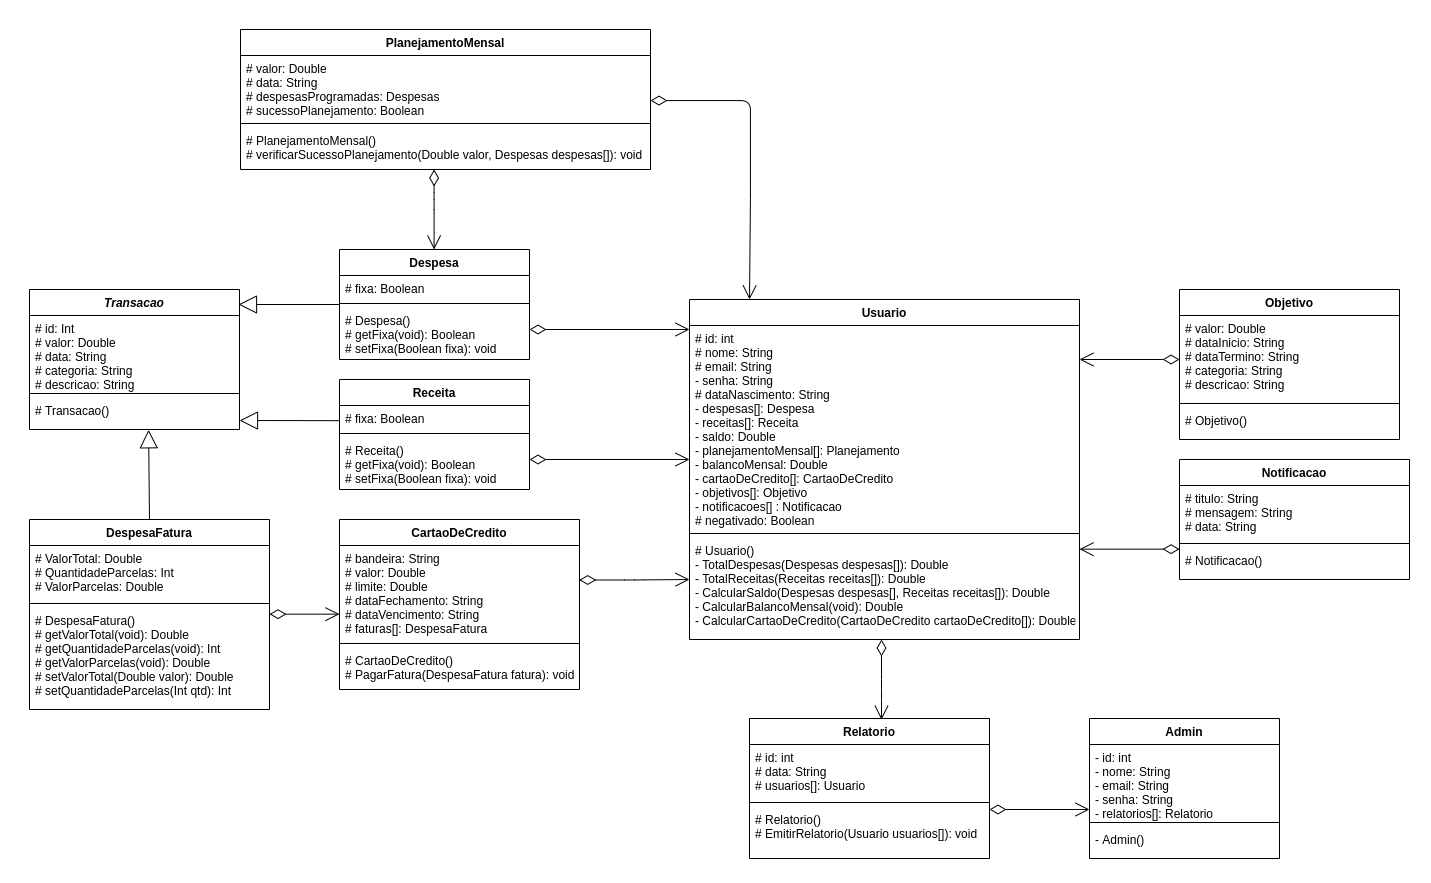

The diagram above was exported from draw.io. Its source (the exported page's mxGraphModel, read from the mxfile embedded in the PNG):
<mxGraphModel dx="2452" dy="2114" grid="1" gridSize="10" guides="1" tooltips="1" connect="1" arrows="1" fold="1" page="1" pageScale="1" pageWidth="827" pageHeight="1169" math="0" shadow="0">
  <root>
    <mxCell id="0" />
    <mxCell id="1" parent="0" />
    <mxCell id="3h7up6fz0xG8j3a6b_qK-35" value="Usuario" style="swimlane;fontStyle=1;align=center;verticalAlign=top;childLayout=stackLayout;horizontal=1;startSize=26;horizontalStack=0;resizeParent=1;resizeParentMax=0;resizeLast=0;collapsible=1;marginBottom=0;" parent="1" vertex="1">
      <mxGeometry x="60" y="120" width="390" height="340" as="geometry" />
    </mxCell>
    <mxCell id="3h7up6fz0xG8j3a6b_qK-36" value="# id: int&#10;# nome: String&#10;# email: String&#10;- senha: String&#10;# dataNascimento: String&#10;- despesas[]: Despesa&#10;- receitas[]: Receita&#10;- saldo: Double&#10;- planejamentoMensal[]: Planejamento&#10;- balancoMensal: Double&#10;- cartaoDeCredito[]: CartaoDeCredito &#10;- objetivos[]: Objetivo&#10;- notificacoes[] : Notificacao&#10;# negativado: Boolean" style="text;strokeColor=none;fillColor=none;align=left;verticalAlign=top;spacingLeft=4;spacingRight=4;overflow=hidden;rotatable=0;points=[[0,0.5],[1,0.5]];portConstraint=eastwest;" parent="3h7up6fz0xG8j3a6b_qK-35" vertex="1">
      <mxGeometry y="26" width="390" height="204" as="geometry" />
    </mxCell>
    <mxCell id="3h7up6fz0xG8j3a6b_qK-37" value="" style="line;strokeWidth=1;fillColor=none;align=left;verticalAlign=middle;spacingTop=-1;spacingLeft=3;spacingRight=3;rotatable=0;labelPosition=right;points=[];portConstraint=eastwest;" parent="3h7up6fz0xG8j3a6b_qK-35" vertex="1">
      <mxGeometry y="230" width="390" height="8" as="geometry" />
    </mxCell>
    <mxCell id="3h7up6fz0xG8j3a6b_qK-38" value="# Usuario()&#10;- TotalDespesas(Despesas despesas[]): Double&#10;- TotalReceitas(Receitas receitas[]): Double&#10;- CalcularSaldo(Despesas despesas[], Receitas receitas[]): Double&#10;- CalcularBalancoMensal(void): Double&#10;- CalcularCartaoDeCredito(CartaoDeCredito cartaoDeCredito[]): Double&#10;" style="text;strokeColor=none;fillColor=none;align=left;verticalAlign=top;spacingLeft=4;spacingRight=4;overflow=hidden;rotatable=0;points=[[0,0.5],[1,0.5]];portConstraint=eastwest;" parent="3h7up6fz0xG8j3a6b_qK-35" vertex="1">
      <mxGeometry y="238" width="390" height="102" as="geometry" />
    </mxCell>
    <mxCell id="3h7up6fz0xG8j3a6b_qK-44" value="Transacao" style="swimlane;fontStyle=3;align=center;verticalAlign=top;childLayout=stackLayout;horizontal=1;startSize=26;horizontalStack=0;resizeParent=1;resizeParentMax=0;resizeLast=0;collapsible=1;marginBottom=0;" parent="1" vertex="1">
      <mxGeometry x="-600" y="110" width="210" height="140" as="geometry" />
    </mxCell>
    <mxCell id="3h7up6fz0xG8j3a6b_qK-45" value="# id: Int&#10;# valor: Double&#10;# data: String&#10;# categoria: String&#10;# descricao: String" style="text;strokeColor=none;fillColor=none;align=left;verticalAlign=top;spacingLeft=4;spacingRight=4;overflow=hidden;rotatable=0;points=[[0,0.5],[1,0.5]];portConstraint=eastwest;" parent="3h7up6fz0xG8j3a6b_qK-44" vertex="1">
      <mxGeometry y="26" width="210" height="74" as="geometry" />
    </mxCell>
    <mxCell id="3h7up6fz0xG8j3a6b_qK-46" value="" style="line;strokeWidth=1;fillColor=none;align=left;verticalAlign=middle;spacingTop=-1;spacingLeft=3;spacingRight=3;rotatable=0;labelPosition=right;points=[];portConstraint=eastwest;" parent="3h7up6fz0xG8j3a6b_qK-44" vertex="1">
      <mxGeometry y="100" width="210" height="8" as="geometry" />
    </mxCell>
    <mxCell id="3h7up6fz0xG8j3a6b_qK-47" value="# Transacao()&#10;" style="text;strokeColor=none;fillColor=none;align=left;verticalAlign=top;spacingLeft=4;spacingRight=4;overflow=hidden;rotatable=0;points=[[0,0.5],[1,0.5]];portConstraint=eastwest;" parent="3h7up6fz0xG8j3a6b_qK-44" vertex="1">
      <mxGeometry y="108" width="210" height="32" as="geometry" />
    </mxCell>
    <mxCell id="3h7up6fz0xG8j3a6b_qK-58" value="Objetivo" style="swimlane;fontStyle=1;align=center;verticalAlign=top;childLayout=stackLayout;horizontal=1;startSize=26;horizontalStack=0;resizeParent=1;resizeParentMax=0;resizeLast=0;collapsible=1;marginBottom=0;" parent="1" vertex="1">
      <mxGeometry x="550" y="110" width="220" height="150" as="geometry" />
    </mxCell>
    <mxCell id="3h7up6fz0xG8j3a6b_qK-59" value="# valor: Double&#10;# dataInicio: String&#10;# dataTermino: String&#10;# categoria: String&#10;# descricao: String" style="text;strokeColor=none;fillColor=none;align=left;verticalAlign=top;spacingLeft=4;spacingRight=4;overflow=hidden;rotatable=0;points=[[0,0.5],[1,0.5]];portConstraint=eastwest;" parent="3h7up6fz0xG8j3a6b_qK-58" vertex="1">
      <mxGeometry y="26" width="220" height="84" as="geometry" />
    </mxCell>
    <mxCell id="3h7up6fz0xG8j3a6b_qK-60" value="" style="line;strokeWidth=1;fillColor=none;align=left;verticalAlign=middle;spacingTop=-1;spacingLeft=3;spacingRight=3;rotatable=0;labelPosition=right;points=[];portConstraint=eastwest;" parent="3h7up6fz0xG8j3a6b_qK-58" vertex="1">
      <mxGeometry y="110" width="220" height="8" as="geometry" />
    </mxCell>
    <mxCell id="3h7up6fz0xG8j3a6b_qK-61" value="# Objetivo()&#10;" style="text;strokeColor=none;fillColor=none;align=left;verticalAlign=top;spacingLeft=4;spacingRight=4;overflow=hidden;rotatable=0;points=[[0,0.5],[1,0.5]];portConstraint=eastwest;" parent="3h7up6fz0xG8j3a6b_qK-58" vertex="1">
      <mxGeometry y="118" width="220" height="32" as="geometry" />
    </mxCell>
    <mxCell id="3h7up6fz0xG8j3a6b_qK-62" value="CartaoDeCredito" style="swimlane;fontStyle=1;align=center;verticalAlign=top;childLayout=stackLayout;horizontal=1;startSize=26;horizontalStack=0;resizeParent=1;resizeParentMax=0;resizeLast=0;collapsible=1;marginBottom=0;" parent="1" vertex="1">
      <mxGeometry x="-290" y="340" width="240" height="170" as="geometry" />
    </mxCell>
    <mxCell id="3h7up6fz0xG8j3a6b_qK-63" value="# bandeira: String&#10;# valor: Double&#10;# limite: Double&#10;# dataFechamento: String&#10;# dataVencimento: String&#10;# faturas[]: DespesaFatura&#10;" style="text;strokeColor=none;fillColor=none;align=left;verticalAlign=top;spacingLeft=4;spacingRight=4;overflow=hidden;rotatable=0;points=[[0,0.5],[1,0.5]];portConstraint=eastwest;" parent="3h7up6fz0xG8j3a6b_qK-62" vertex="1">
      <mxGeometry y="26" width="240" height="94" as="geometry" />
    </mxCell>
    <mxCell id="3h7up6fz0xG8j3a6b_qK-64" value="" style="line;strokeWidth=1;fillColor=none;align=left;verticalAlign=middle;spacingTop=-1;spacingLeft=3;spacingRight=3;rotatable=0;labelPosition=right;points=[];portConstraint=eastwest;" parent="3h7up6fz0xG8j3a6b_qK-62" vertex="1">
      <mxGeometry y="120" width="240" height="8" as="geometry" />
    </mxCell>
    <mxCell id="3h7up6fz0xG8j3a6b_qK-65" value="# CartaoDeCredito()&#10;# PagarFatura(DespesaFatura fatura): void  " style="text;strokeColor=none;fillColor=none;align=left;verticalAlign=top;spacingLeft=4;spacingRight=4;overflow=hidden;rotatable=0;points=[[0,0.5],[1,0.5]];portConstraint=eastwest;" parent="3h7up6fz0xG8j3a6b_qK-62" vertex="1">
      <mxGeometry y="128" width="240" height="42" as="geometry" />
    </mxCell>
    <mxCell id="3h7up6fz0xG8j3a6b_qK-66" value="PlanejamentoMensal" style="swimlane;fontStyle=1;align=center;verticalAlign=top;childLayout=stackLayout;horizontal=1;startSize=26;horizontalStack=0;resizeParent=1;resizeParentMax=0;resizeLast=0;collapsible=1;marginBottom=0;" parent="1" vertex="1">
      <mxGeometry x="-389" y="-150" width="410" height="140" as="geometry" />
    </mxCell>
    <mxCell id="3h7up6fz0xG8j3a6b_qK-67" value="# valor: Double&#10;# data: String&#10;# despesasProgramadas: Despesas&#10;# sucessoPlanejamento: Boolean " style="text;strokeColor=none;fillColor=none;align=left;verticalAlign=top;spacingLeft=4;spacingRight=4;overflow=hidden;rotatable=0;points=[[0,0.5],[1,0.5]];portConstraint=eastwest;" parent="3h7up6fz0xG8j3a6b_qK-66" vertex="1">
      <mxGeometry y="26" width="410" height="64" as="geometry" />
    </mxCell>
    <mxCell id="3h7up6fz0xG8j3a6b_qK-68" value="" style="line;strokeWidth=1;fillColor=none;align=left;verticalAlign=middle;spacingTop=-1;spacingLeft=3;spacingRight=3;rotatable=0;labelPosition=right;points=[];portConstraint=eastwest;" parent="3h7up6fz0xG8j3a6b_qK-66" vertex="1">
      <mxGeometry y="90" width="410" height="8" as="geometry" />
    </mxCell>
    <mxCell id="3h7up6fz0xG8j3a6b_qK-69" value="# PlanejamentoMensal()&#10;# verificarSucessoPlanejamento(Double valor, Despesas despesas[]): void&#10;" style="text;strokeColor=none;fillColor=none;align=left;verticalAlign=top;spacingLeft=4;spacingRight=4;overflow=hidden;rotatable=0;points=[[0,0.5],[1,0.5]];portConstraint=eastwest;" parent="3h7up6fz0xG8j3a6b_qK-66" vertex="1">
      <mxGeometry y="98" width="410" height="42" as="geometry" />
    </mxCell>
    <mxCell id="3h7up6fz0xG8j3a6b_qK-70" value="" style="endArrow=block;endSize=16;endFill=0;html=1;exitX=0;exitY=0.5;exitDx=0;exitDy=0;" parent="1" source="BSgkOfL0F-IDNcY9OJHY-10" edge="1">
      <mxGeometry width="160" relative="1" as="geometry">
        <mxPoint x="119.99999999999977" y="-150" as="sourcePoint" />
        <mxPoint x="-391" y="125" as="targetPoint" />
      </mxGeometry>
    </mxCell>
    <mxCell id="3h7up6fz0xG8j3a6b_qK-71" value="" style="endArrow=block;endSize=16;endFill=0;html=1;exitX=0.002;exitY=0.061;exitDx=0;exitDy=0;exitPerimeter=0;" parent="1" edge="1">
      <mxGeometry width="160" relative="1" as="geometry">
        <mxPoint x="-289.6200000000001" y="241.17200000000003" as="sourcePoint" />
        <mxPoint x="-390" y="241" as="targetPoint" />
      </mxGeometry>
    </mxCell>
    <mxCell id="3h7up6fz0xG8j3a6b_qK-75" value="" style="endArrow=open;html=1;endSize=12;startArrow=diamondThin;startSize=14;startFill=0;edgeStyle=orthogonalEdgeStyle;align=left;verticalAlign=bottom;" parent="1" edge="1" source="3h7up6fz0xG8j3a6b_qK-67">
      <mxGeometry x="-1" y="3" relative="1" as="geometry">
        <mxPoint x="120.03" y="-10" as="sourcePoint" />
        <mxPoint x="120" y="120" as="targetPoint" />
        <Array as="points">
          <mxPoint x="121" y="-79" />
          <mxPoint x="121" y="20" />
          <mxPoint x="120" y="20" />
        </Array>
      </mxGeometry>
    </mxCell>
    <mxCell id="3h7up6fz0xG8j3a6b_qK-78" value="" style="endArrow=open;html=1;endSize=12;startArrow=diamondThin;startSize=14;startFill=0;edgeStyle=orthogonalEdgeStyle;align=left;verticalAlign=bottom;exitX=0.999;exitY=0.367;exitDx=0;exitDy=0;exitPerimeter=0;" parent="1" edge="1" source="3h7up6fz0xG8j3a6b_qK-63">
      <mxGeometry x="-1" y="3" relative="1" as="geometry">
        <mxPoint x="-40" y="400" as="sourcePoint" />
        <mxPoint x="60" y="400" as="targetPoint" />
      </mxGeometry>
    </mxCell>
    <mxCell id="3h7up6fz0xG8j3a6b_qK-81" value="" style="endArrow=open;html=1;endSize=12;startArrow=diamondThin;startSize=14;startFill=0;edgeStyle=orthogonalEdgeStyle;align=left;verticalAlign=bottom;" parent="1" edge="1">
      <mxGeometry x="-1" y="3" relative="1" as="geometry">
        <mxPoint x="550" y="180" as="sourcePoint" />
        <mxPoint x="450" y="180" as="targetPoint" />
      </mxGeometry>
    </mxCell>
    <mxCell id="3h7up6fz0xG8j3a6b_qK-82" value="Admin" style="swimlane;fontStyle=1;align=center;verticalAlign=top;childLayout=stackLayout;horizontal=1;startSize=26;horizontalStack=0;resizeParent=1;resizeParentMax=0;resizeLast=0;collapsible=1;marginBottom=0;" parent="1" vertex="1">
      <mxGeometry x="460" y="539" width="190" height="140" as="geometry" />
    </mxCell>
    <mxCell id="3h7up6fz0xG8j3a6b_qK-83" value="- id: int&#10;- nome: String&#10;- email: String&#10;- senha: String&#10;- relatorios[]: Relatorio&#10;" style="text;strokeColor=none;fillColor=none;align=left;verticalAlign=top;spacingLeft=4;spacingRight=4;overflow=hidden;rotatable=0;points=[[0,0.5],[1,0.5]];portConstraint=eastwest;" parent="3h7up6fz0xG8j3a6b_qK-82" vertex="1">
      <mxGeometry y="26" width="190" height="74" as="geometry" />
    </mxCell>
    <mxCell id="3h7up6fz0xG8j3a6b_qK-84" value="" style="line;strokeWidth=1;fillColor=none;align=left;verticalAlign=middle;spacingTop=-1;spacingLeft=3;spacingRight=3;rotatable=0;labelPosition=right;points=[];portConstraint=eastwest;" parent="3h7up6fz0xG8j3a6b_qK-82" vertex="1">
      <mxGeometry y="100" width="190" height="8" as="geometry" />
    </mxCell>
    <mxCell id="3h7up6fz0xG8j3a6b_qK-85" value="- Admin()&#10;" style="text;strokeColor=none;fillColor=none;align=left;verticalAlign=top;spacingLeft=4;spacingRight=4;overflow=hidden;rotatable=0;points=[[0,0.5],[1,0.5]];portConstraint=eastwest;" parent="3h7up6fz0xG8j3a6b_qK-82" vertex="1">
      <mxGeometry y="108" width="190" height="32" as="geometry" />
    </mxCell>
    <mxCell id="3h7up6fz0xG8j3a6b_qK-91" value="Relatorio" style="swimlane;fontStyle=1;align=center;verticalAlign=top;childLayout=stackLayout;horizontal=1;startSize=26;horizontalStack=0;resizeParent=1;resizeParentMax=0;resizeLast=0;collapsible=1;marginBottom=0;" parent="1" vertex="1">
      <mxGeometry x="120" y="539" width="240" height="140" as="geometry" />
    </mxCell>
    <mxCell id="3h7up6fz0xG8j3a6b_qK-92" value="# id: int&#10;# data: String&#10;# usuarios[]: Usuario&#10;" style="text;strokeColor=none;fillColor=none;align=left;verticalAlign=top;spacingLeft=4;spacingRight=4;overflow=hidden;rotatable=0;points=[[0,0.5],[1,0.5]];portConstraint=eastwest;" parent="3h7up6fz0xG8j3a6b_qK-91" vertex="1">
      <mxGeometry y="26" width="240" height="54" as="geometry" />
    </mxCell>
    <mxCell id="3h7up6fz0xG8j3a6b_qK-93" value="" style="line;strokeWidth=1;fillColor=none;align=left;verticalAlign=middle;spacingTop=-1;spacingLeft=3;spacingRight=3;rotatable=0;labelPosition=right;points=[];portConstraint=eastwest;" parent="3h7up6fz0xG8j3a6b_qK-91" vertex="1">
      <mxGeometry y="80" width="240" height="8" as="geometry" />
    </mxCell>
    <mxCell id="3h7up6fz0xG8j3a6b_qK-94" value="# Relatorio()&#10;# EmitirRelatorio(Usuario usuarios[]): void" style="text;strokeColor=none;fillColor=none;align=left;verticalAlign=top;spacingLeft=4;spacingRight=4;overflow=hidden;rotatable=0;points=[[0,0.5],[1,0.5]];portConstraint=eastwest;" parent="3h7up6fz0xG8j3a6b_qK-91" vertex="1">
      <mxGeometry y="88" width="240" height="52" as="geometry" />
    </mxCell>
    <mxCell id="3h7up6fz0xG8j3a6b_qK-95" value="" style="endArrow=open;html=1;endSize=12;startArrow=diamondThin;startSize=14;startFill=0;edgeStyle=orthogonalEdgeStyle;align=left;verticalAlign=bottom;" parent="1" edge="1">
      <mxGeometry x="-1" y="3" relative="1" as="geometry">
        <mxPoint x="360" y="630" as="sourcePoint" />
        <mxPoint x="460" y="630" as="targetPoint" />
      </mxGeometry>
    </mxCell>
    <mxCell id="3h7up6fz0xG8j3a6b_qK-97" value="" style="endArrow=open;html=1;endSize=12;startArrow=diamondThin;startSize=14;startFill=0;edgeStyle=orthogonalEdgeStyle;align=left;verticalAlign=bottom;exitX=0.581;exitY=0.008;exitDx=0;exitDy=0;exitPerimeter=0;entryX=0.581;entryY=0.008;entryDx=0;entryDy=0;entryPerimeter=0;" parent="1" edge="1">
      <mxGeometry x="-1" y="3" relative="1" as="geometry">
        <mxPoint x="252" y="460" as="sourcePoint" />
        <mxPoint x="252.01" y="540.2799999999997" as="targetPoint" />
        <Array as="points">
          <mxPoint x="252" y="510" />
          <mxPoint x="252" y="510" />
        </Array>
      </mxGeometry>
    </mxCell>
    <mxCell id="3h7up6fz0xG8j3a6b_qK-98" value="Notificacao" style="swimlane;fontStyle=1;align=center;verticalAlign=top;childLayout=stackLayout;horizontal=1;startSize=26;horizontalStack=0;resizeParent=1;resizeParentMax=0;resizeLast=0;collapsible=1;marginBottom=0;" parent="1" vertex="1">
      <mxGeometry x="550" y="280" width="230" height="120" as="geometry" />
    </mxCell>
    <mxCell id="3h7up6fz0xG8j3a6b_qK-99" value="# titulo: String&#10;# mensagem: String&#10;# data: String" style="text;strokeColor=none;fillColor=none;align=left;verticalAlign=top;spacingLeft=4;spacingRight=4;overflow=hidden;rotatable=0;points=[[0,0.5],[1,0.5]];portConstraint=eastwest;" parent="3h7up6fz0xG8j3a6b_qK-98" vertex="1">
      <mxGeometry y="26" width="230" height="54" as="geometry" />
    </mxCell>
    <mxCell id="3h7up6fz0xG8j3a6b_qK-100" value="" style="line;strokeWidth=1;fillColor=none;align=left;verticalAlign=middle;spacingTop=-1;spacingLeft=3;spacingRight=3;rotatable=0;labelPosition=right;points=[];portConstraint=eastwest;" parent="3h7up6fz0xG8j3a6b_qK-98" vertex="1">
      <mxGeometry y="80" width="230" height="8" as="geometry" />
    </mxCell>
    <mxCell id="3h7up6fz0xG8j3a6b_qK-101" value="# Notificacao()&#10;" style="text;strokeColor=none;fillColor=none;align=left;verticalAlign=top;spacingLeft=4;spacingRight=4;overflow=hidden;rotatable=0;points=[[0,0.5],[1,0.5]];portConstraint=eastwest;" parent="3h7up6fz0xG8j3a6b_qK-98" vertex="1">
      <mxGeometry y="88" width="230" height="32" as="geometry" />
    </mxCell>
    <mxCell id="3h7up6fz0xG8j3a6b_qK-102" value="" style="endArrow=open;html=1;endSize=12;startArrow=diamondThin;startSize=14;startFill=0;edgeStyle=orthogonalEdgeStyle;align=left;verticalAlign=bottom;" parent="1" edge="1">
      <mxGeometry x="-1" y="3" relative="1" as="geometry">
        <mxPoint x="550" y="369.65999999999997" as="sourcePoint" />
        <mxPoint x="450" y="369.65999999999997" as="targetPoint" />
      </mxGeometry>
    </mxCell>
    <mxCell id="BSgkOfL0F-IDNcY9OJHY-5" value="DespesaFatura" style="swimlane;fontStyle=1;align=center;verticalAlign=top;childLayout=stackLayout;horizontal=1;startSize=26;horizontalStack=0;resizeParent=1;resizeParentMax=0;resizeLast=0;collapsible=1;marginBottom=0;" vertex="1" parent="1">
      <mxGeometry x="-600" y="340" width="240" height="190" as="geometry" />
    </mxCell>
    <mxCell id="BSgkOfL0F-IDNcY9OJHY-6" value="# ValorTotal: Double&#10;# QuantidadeParcelas: Int&#10;# ValorParcelas: Double" style="text;strokeColor=none;fillColor=none;align=left;verticalAlign=top;spacingLeft=4;spacingRight=4;overflow=hidden;rotatable=0;points=[[0,0.5],[1,0.5]];portConstraint=eastwest;" vertex="1" parent="BSgkOfL0F-IDNcY9OJHY-5">
      <mxGeometry y="26" width="240" height="54" as="geometry" />
    </mxCell>
    <mxCell id="BSgkOfL0F-IDNcY9OJHY-7" value="" style="line;strokeWidth=1;fillColor=none;align=left;verticalAlign=middle;spacingTop=-1;spacingLeft=3;spacingRight=3;rotatable=0;labelPosition=right;points=[];portConstraint=eastwest;" vertex="1" parent="BSgkOfL0F-IDNcY9OJHY-5">
      <mxGeometry y="80" width="240" height="8" as="geometry" />
    </mxCell>
    <mxCell id="BSgkOfL0F-IDNcY9OJHY-8" value="# DespesaFatura()&#10;# getValorTotal(void): Double&#10;# getQuantidadeParcelas(void): Int&#10;# getValorParcelas(void): Double&#10;# setValorTotal(Double valor): Double&#10;# setQuantidadeParcelas(Int qtd): Int&#10;&#10;" style="text;strokeColor=none;fillColor=none;align=left;verticalAlign=top;spacingLeft=4;spacingRight=4;overflow=hidden;rotatable=0;points=[[0,0.5],[1,0.5]];portConstraint=eastwest;" vertex="1" parent="BSgkOfL0F-IDNcY9OJHY-5">
      <mxGeometry y="88" width="240" height="102" as="geometry" />
    </mxCell>
    <mxCell id="BSgkOfL0F-IDNcY9OJHY-10" value="Despesa" style="swimlane;fontStyle=1;align=center;verticalAlign=top;childLayout=stackLayout;horizontal=1;startSize=26;horizontalStack=0;resizeParent=1;resizeParentMax=0;resizeLast=0;collapsible=1;marginBottom=0;" vertex="1" parent="1">
      <mxGeometry x="-290" y="70" width="190" height="110" as="geometry" />
    </mxCell>
    <mxCell id="BSgkOfL0F-IDNcY9OJHY-11" value="# fixa: Boolean" style="text;strokeColor=none;fillColor=none;align=left;verticalAlign=top;spacingLeft=4;spacingRight=4;overflow=hidden;rotatable=0;points=[[0,0.5],[1,0.5]];portConstraint=eastwest;" vertex="1" parent="BSgkOfL0F-IDNcY9OJHY-10">
      <mxGeometry y="26" width="190" height="24" as="geometry" />
    </mxCell>
    <mxCell id="BSgkOfL0F-IDNcY9OJHY-12" value="" style="line;strokeWidth=1;fillColor=none;align=left;verticalAlign=middle;spacingTop=-1;spacingLeft=3;spacingRight=3;rotatable=0;labelPosition=right;points=[];portConstraint=eastwest;" vertex="1" parent="BSgkOfL0F-IDNcY9OJHY-10">
      <mxGeometry y="50" width="190" height="8" as="geometry" />
    </mxCell>
    <mxCell id="BSgkOfL0F-IDNcY9OJHY-13" value="# Despesa()&#10;# getFixa(void): Boolean&#10;# setFixa(Boolean fixa): void" style="text;strokeColor=none;fillColor=none;align=left;verticalAlign=top;spacingLeft=4;spacingRight=4;overflow=hidden;rotatable=0;points=[[0,0.5],[1,0.5]];portConstraint=eastwest;" vertex="1" parent="BSgkOfL0F-IDNcY9OJHY-10">
      <mxGeometry y="58" width="190" height="52" as="geometry" />
    </mxCell>
    <mxCell id="BSgkOfL0F-IDNcY9OJHY-14" value="Receita" style="swimlane;fontStyle=1;align=center;verticalAlign=top;childLayout=stackLayout;horizontal=1;startSize=26;horizontalStack=0;resizeParent=1;resizeParentMax=0;resizeLast=0;collapsible=1;marginBottom=0;" vertex="1" parent="1">
      <mxGeometry x="-290" y="200" width="190" height="110" as="geometry" />
    </mxCell>
    <mxCell id="BSgkOfL0F-IDNcY9OJHY-15" value="# fixa: Boolean" style="text;strokeColor=none;fillColor=none;align=left;verticalAlign=top;spacingLeft=4;spacingRight=4;overflow=hidden;rotatable=0;points=[[0,0.5],[1,0.5]];portConstraint=eastwest;" vertex="1" parent="BSgkOfL0F-IDNcY9OJHY-14">
      <mxGeometry y="26" width="190" height="24" as="geometry" />
    </mxCell>
    <mxCell id="BSgkOfL0F-IDNcY9OJHY-16" value="" style="line;strokeWidth=1;fillColor=none;align=left;verticalAlign=middle;spacingTop=-1;spacingLeft=3;spacingRight=3;rotatable=0;labelPosition=right;points=[];portConstraint=eastwest;" vertex="1" parent="BSgkOfL0F-IDNcY9OJHY-14">
      <mxGeometry y="50" width="190" height="8" as="geometry" />
    </mxCell>
    <mxCell id="BSgkOfL0F-IDNcY9OJHY-17" value="# Receita()&#10;# getFixa(void): Boolean&#10;# setFixa(Boolean fixa): void" style="text;strokeColor=none;fillColor=none;align=left;verticalAlign=top;spacingLeft=4;spacingRight=4;overflow=hidden;rotatable=0;points=[[0,0.5],[1,0.5]];portConstraint=eastwest;" vertex="1" parent="BSgkOfL0F-IDNcY9OJHY-14">
      <mxGeometry y="58" width="190" height="52" as="geometry" />
    </mxCell>
    <mxCell id="BSgkOfL0F-IDNcY9OJHY-22" value="" style="endArrow=block;endSize=16;endFill=0;html=1;entryX=0.567;entryY=1.009;entryDx=0;entryDy=0;exitX=0.5;exitY=0;exitDx=0;exitDy=0;entryPerimeter=0;" edge="1" parent="1" source="BSgkOfL0F-IDNcY9OJHY-5" target="3h7up6fz0xG8j3a6b_qK-47">
      <mxGeometry width="160" relative="1" as="geometry">
        <mxPoint x="-130" y="-169.47000000000003" as="sourcePoint" />
        <mxPoint x="-87.20000000000005" y="-249.99800000000005" as="targetPoint" />
      </mxGeometry>
    </mxCell>
    <mxCell id="BSgkOfL0F-IDNcY9OJHY-25" value="" style="endArrow=open;html=1;endSize=12;startArrow=diamondThin;startSize=14;startFill=0;edgeStyle=orthogonalEdgeStyle;align=left;verticalAlign=bottom;" edge="1" parent="1">
      <mxGeometry x="-1" y="3" relative="1" as="geometry">
        <mxPoint x="-100" y="280" as="sourcePoint" />
        <mxPoint x="60" y="280" as="targetPoint" />
      </mxGeometry>
    </mxCell>
    <mxCell id="BSgkOfL0F-IDNcY9OJHY-26" value="" style="endArrow=open;html=1;endSize=12;startArrow=diamondThin;startSize=14;startFill=0;edgeStyle=orthogonalEdgeStyle;align=left;verticalAlign=bottom;" edge="1" parent="1">
      <mxGeometry x="-1" y="3" relative="1" as="geometry">
        <mxPoint x="-100" y="150" as="sourcePoint" />
        <mxPoint x="60" y="150" as="targetPoint" />
      </mxGeometry>
    </mxCell>
    <mxCell id="BSgkOfL0F-IDNcY9OJHY-28" value="" style="endArrow=open;html=1;endSize=12;startArrow=diamondThin;startSize=14;startFill=0;edgeStyle=orthogonalEdgeStyle;align=left;verticalAlign=bottom;exitX=0.25;exitY=0;exitDx=0;exitDy=0;" edge="1" parent="1">
      <mxGeometry x="-1" y="3" relative="1" as="geometry">
        <mxPoint x="-195.39000000000004" y="-10" as="sourcePoint" />
        <mxPoint x="-195.42000000000002" y="70" as="targetPoint" />
        <Array as="points">
          <mxPoint x="-194.89000000000004" y="20" />
          <mxPoint x="-194.89000000000004" y="20" />
        </Array>
      </mxGeometry>
    </mxCell>
    <mxCell id="BSgkOfL0F-IDNcY9OJHY-30" value="" style="endArrow=open;html=1;endSize=12;startArrow=diamondThin;startSize=14;startFill=0;edgeStyle=orthogonalEdgeStyle;align=left;verticalAlign=bottom;" edge="1" parent="1">
      <mxGeometry x="-1" y="3" relative="1" as="geometry">
        <mxPoint x="-360.0000000000002" y="434.65999999999997" as="sourcePoint" />
        <mxPoint x="-290" y="434.65999999999997" as="targetPoint" />
      </mxGeometry>
    </mxCell>
  </root>
</mxGraphModel>